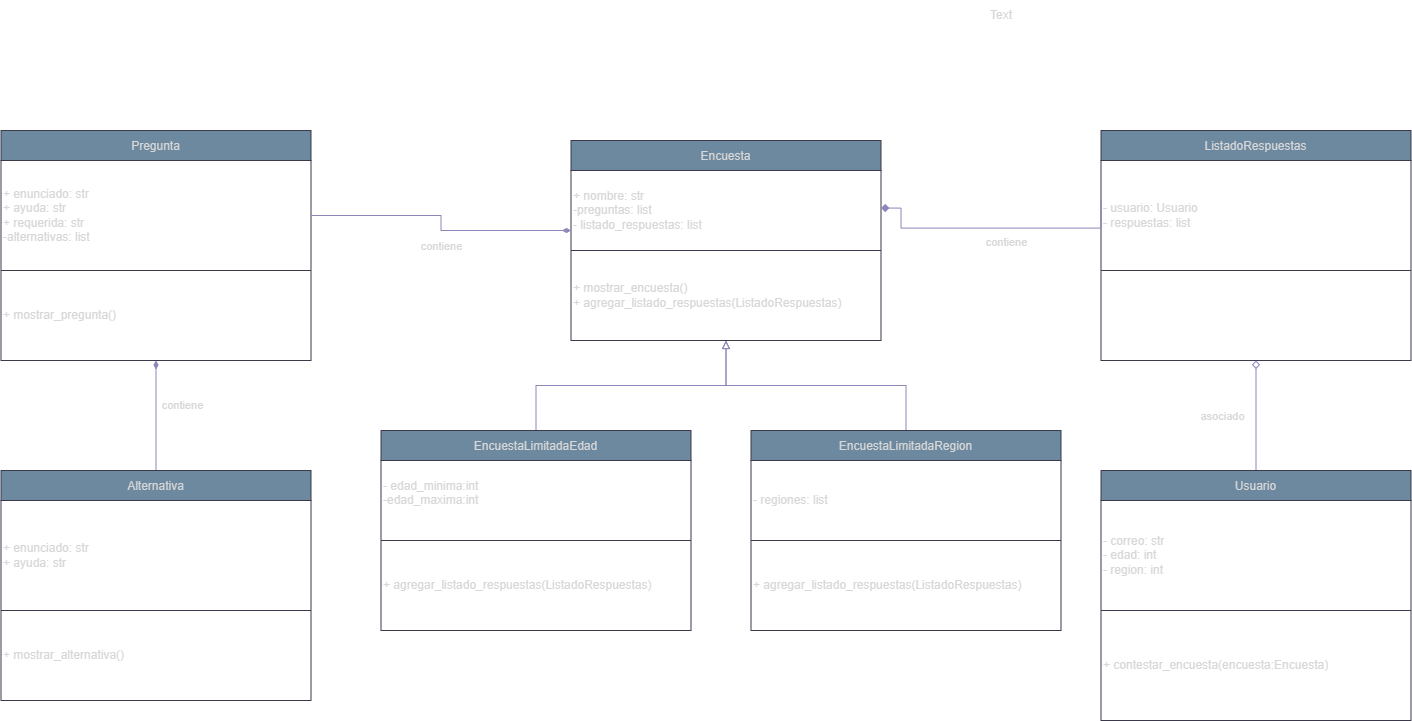

The diagram above was exported from draw.io. Its source (the exported page's mxGraphModel, read from the mxfile embedded in the PNG):
<mxGraphModel dx="2213" dy="2007" grid="1" gridSize="10" guides="1" tooltips="1" connect="1" arrows="1" fold="1" page="1" pageScale="1" pageWidth="827" pageHeight="1169" background="light-dark(#FFFFFF,#FFFFFF)" math="0" shadow="0">
  <root>
    <mxCell id="0" />
    <mxCell id="1" parent="0" />
    <mxCell id="W2lS0e6EKygbOgCTqTtr-20" parent="1" style="shape=table;startSize=30;container=1;collapsible=0;childLayout=tableLayout;fixedHeader=1;labelBackgroundColor=none;fillColor=#5D7F99;strokeColor=#D0CEE2;fontColor=#1A1A1A;" value="Encuesta" vertex="1">
      <mxGeometry height="200" width="310" x="-170" y="-100" as="geometry" />
    </mxCell>
    <mxCell id="W2lS0e6EKygbOgCTqTtr-21" parent="W2lS0e6EKygbOgCTqTtr-20" style="shape=tableRow;horizontal=0;startSize=0;swimlaneHead=0;swimlaneBody=0;strokeColor=#D0CEE2;top=0;left=0;bottom=0;right=0;collapsible=0;dropTarget=0;fillColor=none;points=[[0,0.5],[1,0.5]];portConstraint=eastwest;fixedHeader=1;labelBackgroundColor=none;fontColor=#1A1A1A;" value="" vertex="1">
      <mxGeometry height="80" width="310" y="30" as="geometry" />
    </mxCell>
    <mxCell id="W2lS0e6EKygbOgCTqTtr-22" parent="W2lS0e6EKygbOgCTqTtr-21" style="shape=partialRectangle;html=1;whiteSpace=wrap;connectable=1;strokeColor=#D0CEE2;overflow=hidden;fillColor=none;top=0;left=0;bottom=0;right=0;pointerEvents=1;align=left;movable=1;resizable=1;rotatable=1;deletable=1;editable=1;locked=0;labelBackgroundColor=none;fontColor=#1A1A1A;" value="+ nombre: str&lt;br&gt;-preguntas: list&lt;br&gt;- listado_respuestas: list" vertex="1">
      <mxGeometry height="80" width="310" as="geometry">
        <mxRectangle height="80" width="310" as="alternateBounds" />
      </mxGeometry>
    </mxCell>
    <mxCell id="W2lS0e6EKygbOgCTqTtr-23" parent="W2lS0e6EKygbOgCTqTtr-20" style="shape=tableRow;horizontal=0;startSize=0;swimlaneHead=0;swimlaneBody=0;strokeColor=#D0CEE2;top=0;left=0;bottom=0;right=0;collapsible=0;dropTarget=0;fillColor=none;points=[[0,0.5],[1,0.5]];portConstraint=eastwest;fixedHeader=1;labelBackgroundColor=none;fontColor=#1A1A1A;" value="" vertex="1">
      <mxGeometry height="90" width="310" y="110" as="geometry" />
    </mxCell>
    <mxCell id="W2lS0e6EKygbOgCTqTtr-24" parent="W2lS0e6EKygbOgCTqTtr-23" style="shape=partialRectangle;html=1;whiteSpace=wrap;connectable=1;strokeColor=#D0CEE2;overflow=hidden;fillColor=none;top=0;left=0;bottom=0;right=0;pointerEvents=1;align=left;movable=1;resizable=1;rotatable=1;deletable=1;editable=1;locked=0;labelBackgroundColor=none;fontColor=#1A1A1A;" value="+ mostrar_encuesta()&lt;br&gt;+ agregar_listado_respuestas(ListadoRespuestas)" vertex="1">
      <mxGeometry height="90" width="310" as="geometry">
        <mxRectangle height="90" width="310" as="alternateBounds" />
      </mxGeometry>
    </mxCell>
    <mxCell id="W2lS0e6EKygbOgCTqTtr-30" parent="1" style="shape=table;startSize=30;container=1;collapsible=0;childLayout=tableLayout;fixedHeader=1;labelBackgroundColor=none;fillColor=#5D7F99;strokeColor=#D0CEE2;fontColor=#1A1A1A;" value="Pregunta" vertex="1">
      <mxGeometry height="230" width="310" x="-740" y="-110" as="geometry" />
    </mxCell>
    <mxCell id="W2lS0e6EKygbOgCTqTtr-31" parent="W2lS0e6EKygbOgCTqTtr-30" style="shape=tableRow;horizontal=0;startSize=0;swimlaneHead=0;swimlaneBody=0;strokeColor=#D0CEE2;top=0;left=0;bottom=0;right=0;collapsible=0;dropTarget=0;fillColor=none;points=[[0,0.5],[1,0.5]];portConstraint=eastwest;fixedHeader=1;labelBackgroundColor=none;fontColor=#1A1A1A;" value="" vertex="1">
      <mxGeometry height="110" width="310" y="30" as="geometry" />
    </mxCell>
    <mxCell id="W2lS0e6EKygbOgCTqTtr-32" parent="W2lS0e6EKygbOgCTqTtr-31" style="shape=partialRectangle;html=1;whiteSpace=wrap;connectable=1;strokeColor=#D0CEE2;overflow=hidden;fillColor=none;top=0;left=0;bottom=0;right=0;pointerEvents=1;align=left;movable=1;resizable=1;rotatable=1;deletable=1;editable=1;locked=0;labelBackgroundColor=none;fontColor=#1A1A1A;" value="+ enunciado: str&lt;div&gt;+ ayuda: str&lt;/div&gt;&lt;div&gt;+ requerida: str&lt;/div&gt;&lt;div&gt;-alternativas: list&lt;br&gt;&lt;/div&gt;" vertex="1">
      <mxGeometry height="110" width="310" as="geometry">
        <mxRectangle height="110" width="310" as="alternateBounds" />
      </mxGeometry>
    </mxCell>
    <mxCell id="W2lS0e6EKygbOgCTqTtr-33" parent="W2lS0e6EKygbOgCTqTtr-30" style="shape=tableRow;horizontal=0;startSize=0;swimlaneHead=0;swimlaneBody=0;strokeColor=#D0CEE2;top=0;left=0;bottom=0;right=0;collapsible=0;dropTarget=0;fillColor=none;points=[[0,0.5],[1,0.5]];portConstraint=eastwest;fixedHeader=1;labelBackgroundColor=none;fontColor=#1A1A1A;" value="" vertex="1">
      <mxGeometry height="90" width="310" y="140" as="geometry" />
    </mxCell>
    <mxCell id="W2lS0e6EKygbOgCTqTtr-34" parent="W2lS0e6EKygbOgCTqTtr-33" style="shape=partialRectangle;html=1;whiteSpace=wrap;connectable=1;strokeColor=#D0CEE2;overflow=hidden;fillColor=none;top=0;left=0;bottom=0;right=0;pointerEvents=1;align=left;movable=1;resizable=1;rotatable=1;deletable=1;editable=1;locked=0;labelBackgroundColor=none;fontColor=#1A1A1A;" value="+ mostrar_pregunta()" vertex="1">
      <mxGeometry height="90" width="310" as="geometry">
        <mxRectangle height="90" width="310" as="alternateBounds" />
      </mxGeometry>
    </mxCell>
    <mxCell id="W2lS0e6EKygbOgCTqTtr-40" edge="1" parent="1" source="W2lS0e6EKygbOgCTqTtr-35" style="edgeStyle=orthogonalEdgeStyle;rounded=0;orthogonalLoop=1;jettySize=auto;html=1;endArrow=diamondThin;endFill=1;labelBackgroundColor=none;strokeColor=#736CA8;fontColor=default;" target="W2lS0e6EKygbOgCTqTtr-34" value="">
      <mxGeometry relative="1" as="geometry" />
    </mxCell>
    <mxCell id="W2lS0e6EKygbOgCTqTtr-41" connectable="0" parent="W2lS0e6EKygbOgCTqTtr-40" style="edgeLabel;html=1;align=center;verticalAlign=middle;resizable=0;points=[];labelBackgroundColor=none;fontColor=#1A1A1A;" value="contiene" vertex="1">
      <mxGeometry relative="1" x="0.1981" y="2" as="geometry">
        <mxPoint x="27" as="offset" />
      </mxGeometry>
    </mxCell>
    <mxCell id="W2lS0e6EKygbOgCTqTtr-35" parent="1" style="shape=table;startSize=30;container=1;collapsible=0;childLayout=tableLayout;fixedHeader=1;labelBackgroundColor=none;fillColor=#5D7F99;strokeColor=#D0CEE2;fontColor=#1A1A1A;" value="Alternativa" vertex="1">
      <mxGeometry height="230" width="310" x="-740" y="230" as="geometry" />
    </mxCell>
    <mxCell id="W2lS0e6EKygbOgCTqTtr-36" parent="W2lS0e6EKygbOgCTqTtr-35" style="shape=tableRow;horizontal=0;startSize=0;swimlaneHead=0;swimlaneBody=0;strokeColor=#D0CEE2;top=0;left=0;bottom=0;right=0;collapsible=0;dropTarget=0;fillColor=none;points=[[0,0.5],[1,0.5]];portConstraint=eastwest;fixedHeader=1;labelBackgroundColor=none;fontColor=#1A1A1A;" value="" vertex="1">
      <mxGeometry height="110" width="310" y="30" as="geometry" />
    </mxCell>
    <mxCell id="W2lS0e6EKygbOgCTqTtr-37" parent="W2lS0e6EKygbOgCTqTtr-36" style="shape=partialRectangle;html=1;whiteSpace=wrap;connectable=1;strokeColor=#D0CEE2;overflow=hidden;fillColor=none;top=0;left=0;bottom=0;right=0;pointerEvents=1;align=left;movable=1;resizable=1;rotatable=1;deletable=1;editable=1;locked=0;labelBackgroundColor=none;fontColor=#1A1A1A;" value="+ enunciado: str&lt;div&gt;+ ayuda: str&lt;/div&gt;" vertex="1">
      <mxGeometry height="110" width="310" as="geometry">
        <mxRectangle height="110" width="310" as="alternateBounds" />
      </mxGeometry>
    </mxCell>
    <mxCell id="W2lS0e6EKygbOgCTqTtr-38" parent="W2lS0e6EKygbOgCTqTtr-35" style="shape=tableRow;horizontal=0;startSize=0;swimlaneHead=0;swimlaneBody=0;strokeColor=#D0CEE2;top=0;left=0;bottom=0;right=0;collapsible=0;dropTarget=0;fillColor=none;points=[[0,0.5],[1,0.5]];portConstraint=eastwest;fixedHeader=1;labelBackgroundColor=none;fontColor=#1A1A1A;" value="" vertex="1">
      <mxGeometry height="90" width="310" y="140" as="geometry" />
    </mxCell>
    <mxCell id="W2lS0e6EKygbOgCTqTtr-39" parent="W2lS0e6EKygbOgCTqTtr-38" style="shape=partialRectangle;html=1;whiteSpace=wrap;connectable=1;strokeColor=#D0CEE2;overflow=hidden;fillColor=none;top=0;left=0;bottom=0;right=0;pointerEvents=1;align=left;movable=1;resizable=1;rotatable=1;deletable=1;editable=1;locked=0;labelBackgroundColor=none;fontColor=#1A1A1A;" value="+ mostrar_alternativa()" vertex="1">
      <mxGeometry height="90" width="310" as="geometry">
        <mxRectangle height="90" width="310" as="alternateBounds" />
      </mxGeometry>
    </mxCell>
    <mxCell id="W2lS0e6EKygbOgCTqTtr-43" edge="1" parent="1" source="W2lS0e6EKygbOgCTqTtr-32" style="edgeStyle=orthogonalEdgeStyle;rounded=0;orthogonalLoop=1;jettySize=auto;html=1;endArrow=diamondThin;endFill=1;entryX=0;entryY=0.75;entryDx=0;entryDy=0;exitX=1;exitY=0.5;exitDx=0;exitDy=0;labelBackgroundColor=none;strokeColor=#736CA8;fontColor=default;" target="W2lS0e6EKygbOgCTqTtr-22" value="">
      <mxGeometry relative="1" as="geometry">
        <mxPoint x="-250" y="100" as="sourcePoint" />
        <mxPoint x="-250" y="-10" as="targetPoint" />
      </mxGeometry>
    </mxCell>
    <mxCell id="W2lS0e6EKygbOgCTqTtr-44" connectable="0" parent="W2lS0e6EKygbOgCTqTtr-43" style="edgeLabel;html=1;align=center;verticalAlign=middle;resizable=0;points=[];labelBackgroundColor=none;fontColor=#1A1A1A;" value="contiene" vertex="1">
      <mxGeometry relative="1" x="0.1981" y="2" as="geometry">
        <mxPoint x="-20" y="17" as="offset" />
      </mxGeometry>
    </mxCell>
    <mxCell id="W2lS0e6EKygbOgCTqTtr-74" edge="1" parent="1" source="W2lS0e6EKygbOgCTqTtr-45" style="edgeStyle=orthogonalEdgeStyle;rounded=0;orthogonalLoop=1;jettySize=auto;html=1;entryX=0.5;entryY=1;entryDx=0;entryDy=0;endArrow=block;endFill=0;labelBackgroundColor=none;strokeColor=#736CA8;fontColor=default;" target="W2lS0e6EKygbOgCTqTtr-24">
      <mxGeometry relative="1" as="geometry" />
    </mxCell>
    <mxCell id="W2lS0e6EKygbOgCTqTtr-45" parent="1" style="shape=table;startSize=30;container=1;collapsible=0;childLayout=tableLayout;fixedHeader=1;labelBackgroundColor=none;fillColor=#5D7F99;strokeColor=#D0CEE2;fontColor=#1A1A1A;" value="EncuestaLimitadaEdad" vertex="1">
      <mxGeometry height="200" width="310" x="-360" y="190" as="geometry" />
    </mxCell>
    <mxCell id="W2lS0e6EKygbOgCTqTtr-46" parent="W2lS0e6EKygbOgCTqTtr-45" style="shape=tableRow;horizontal=0;startSize=0;swimlaneHead=0;swimlaneBody=0;strokeColor=#D0CEE2;top=0;left=0;bottom=0;right=0;collapsible=0;dropTarget=0;fillColor=none;points=[[0,0.5],[1,0.5]];portConstraint=eastwest;fixedHeader=1;labelBackgroundColor=none;fontColor=#1A1A1A;" value="" vertex="1">
      <mxGeometry height="80" width="310" y="30" as="geometry" />
    </mxCell>
    <mxCell id="W2lS0e6EKygbOgCTqTtr-47" parent="W2lS0e6EKygbOgCTqTtr-46" style="shape=partialRectangle;html=1;whiteSpace=wrap;connectable=1;strokeColor=#D0CEE2;overflow=hidden;fillColor=none;top=0;left=0;bottom=0;right=0;pointerEvents=1;align=left;movable=1;resizable=1;rotatable=1;deletable=1;editable=1;locked=0;labelBackgroundColor=none;fontColor=#1A1A1A;" value="- edad_minima:int&amp;nbsp;&lt;br&gt;-edad_maxima:int&lt;div&gt;&lt;br/&gt;&lt;/div&gt;" vertex="1">
      <mxGeometry height="80" width="310" as="geometry">
        <mxRectangle height="80" width="310" as="alternateBounds" />
      </mxGeometry>
    </mxCell>
    <mxCell id="W2lS0e6EKygbOgCTqTtr-48" parent="W2lS0e6EKygbOgCTqTtr-45" style="shape=tableRow;horizontal=0;startSize=0;swimlaneHead=0;swimlaneBody=0;strokeColor=#D0CEE2;top=0;left=0;bottom=0;right=0;collapsible=0;dropTarget=0;fillColor=none;points=[[0,0.5],[1,0.5]];portConstraint=eastwest;fixedHeader=1;labelBackgroundColor=none;fontColor=#1A1A1A;" value="" vertex="1">
      <mxGeometry height="90" width="310" y="110" as="geometry" />
    </mxCell>
    <mxCell id="W2lS0e6EKygbOgCTqTtr-49" parent="W2lS0e6EKygbOgCTqTtr-48" style="shape=partialRectangle;html=1;whiteSpace=wrap;connectable=1;strokeColor=#D0CEE2;overflow=hidden;fillColor=none;top=0;left=0;bottom=0;right=0;pointerEvents=1;align=left;movable=1;resizable=1;rotatable=1;deletable=1;editable=1;locked=0;labelBackgroundColor=none;fontColor=#1A1A1A;" value="+ agregar_listado_respuestas(ListadoRespuestas)" vertex="1">
      <mxGeometry height="90" width="310" as="geometry">
        <mxRectangle height="90" width="310" as="alternateBounds" />
      </mxGeometry>
    </mxCell>
    <mxCell id="W2lS0e6EKygbOgCTqTtr-73" edge="1" parent="1" source="W2lS0e6EKygbOgCTqTtr-50" style="edgeStyle=orthogonalEdgeStyle;rounded=0;orthogonalLoop=1;jettySize=auto;html=1;endArrow=block;endFill=0;labelBackgroundColor=none;strokeColor=#736CA8;fontColor=default;" target="W2lS0e6EKygbOgCTqTtr-24" value="">
      <mxGeometry relative="1" as="geometry" />
    </mxCell>
    <mxCell id="W2lS0e6EKygbOgCTqTtr-50" parent="1" style="shape=table;startSize=30;container=1;collapsible=0;childLayout=tableLayout;fixedHeader=1;labelBackgroundColor=none;fillColor=#5D7F99;strokeColor=#D0CEE2;fontColor=#1A1A1A;" value="EncuestaLimitadaRegion" vertex="1">
      <mxGeometry height="200" width="310" x="10" y="190" as="geometry" />
    </mxCell>
    <mxCell id="W2lS0e6EKygbOgCTqTtr-51" parent="W2lS0e6EKygbOgCTqTtr-50" style="shape=tableRow;horizontal=0;startSize=0;swimlaneHead=0;swimlaneBody=0;strokeColor=#D0CEE2;top=0;left=0;bottom=0;right=0;collapsible=0;dropTarget=0;fillColor=none;points=[[0,0.5],[1,0.5]];portConstraint=eastwest;fixedHeader=1;labelBackgroundColor=none;fontColor=#1A1A1A;" value="" vertex="1">
      <mxGeometry height="80" width="310" y="30" as="geometry" />
    </mxCell>
    <mxCell id="W2lS0e6EKygbOgCTqTtr-52" parent="W2lS0e6EKygbOgCTqTtr-51" style="shape=partialRectangle;html=1;whiteSpace=wrap;connectable=1;strokeColor=#D0CEE2;overflow=hidden;fillColor=none;top=0;left=0;bottom=0;right=0;pointerEvents=1;align=left;movable=1;resizable=1;rotatable=1;deletable=1;editable=1;locked=0;labelBackgroundColor=none;fontColor=#1A1A1A;" value="- regiones: list" vertex="1">
      <mxGeometry height="80" width="310" as="geometry">
        <mxRectangle height="80" width="310" as="alternateBounds" />
      </mxGeometry>
    </mxCell>
    <mxCell id="W2lS0e6EKygbOgCTqTtr-53" parent="W2lS0e6EKygbOgCTqTtr-50" style="shape=tableRow;horizontal=0;startSize=0;swimlaneHead=0;swimlaneBody=0;strokeColor=#D0CEE2;top=0;left=0;bottom=0;right=0;collapsible=0;dropTarget=0;fillColor=none;points=[[0,0.5],[1,0.5]];portConstraint=eastwest;fixedHeader=1;labelBackgroundColor=none;fontColor=#1A1A1A;" value="" vertex="1">
      <mxGeometry height="90" width="310" y="110" as="geometry" />
    </mxCell>
    <mxCell id="W2lS0e6EKygbOgCTqTtr-54" parent="W2lS0e6EKygbOgCTqTtr-53" style="shape=partialRectangle;html=1;whiteSpace=wrap;connectable=1;strokeColor=#D0CEE2;overflow=hidden;fillColor=none;top=0;left=0;bottom=0;right=0;pointerEvents=1;align=left;movable=1;resizable=1;rotatable=1;deletable=1;editable=1;locked=0;labelBackgroundColor=none;fontColor=#1A1A1A;" value="+ agregar_listado_respuestas(ListadoRespuestas)" vertex="1">
      <mxGeometry height="90" width="310" as="geometry">
        <mxRectangle height="90" width="310" as="alternateBounds" />
      </mxGeometry>
    </mxCell>
    <mxCell id="W2lS0e6EKygbOgCTqTtr-55" parent="1" style="shape=table;startSize=30;container=1;collapsible=0;childLayout=tableLayout;fixedHeader=1;labelBackgroundColor=none;fillColor=#5D7F99;strokeColor=#D0CEE2;fontColor=#1A1A1A;" value="ListadoRespuestas" vertex="1">
      <mxGeometry height="230" width="310" x="360" y="-110" as="geometry" />
    </mxCell>
    <mxCell id="W2lS0e6EKygbOgCTqTtr-56" parent="W2lS0e6EKygbOgCTqTtr-55" style="shape=tableRow;horizontal=0;startSize=0;swimlaneHead=0;swimlaneBody=0;strokeColor=#D0CEE2;top=0;left=0;bottom=0;right=0;collapsible=0;dropTarget=0;fillColor=none;points=[[0,0.5],[1,0.5]];portConstraint=eastwest;fixedHeader=1;labelBackgroundColor=none;fontColor=#1A1A1A;" value="" vertex="1">
      <mxGeometry height="110" width="310" y="30" as="geometry" />
    </mxCell>
    <mxCell id="W2lS0e6EKygbOgCTqTtr-57" parent="W2lS0e6EKygbOgCTqTtr-56" style="shape=partialRectangle;html=1;whiteSpace=wrap;connectable=1;strokeColor=#D0CEE2;overflow=hidden;fillColor=none;top=0;left=0;bottom=0;right=0;pointerEvents=1;align=left;movable=1;resizable=1;rotatable=1;deletable=1;editable=1;locked=0;labelBackgroundColor=none;fontColor=#1A1A1A;" value="&lt;div&gt;- usuario: Usuario&lt;br&gt;- respuestas: list&lt;/div&gt;" vertex="1">
      <mxGeometry height="110" width="310" as="geometry">
        <mxRectangle height="110" width="310" as="alternateBounds" />
      </mxGeometry>
    </mxCell>
    <mxCell id="W2lS0e6EKygbOgCTqTtr-58" parent="W2lS0e6EKygbOgCTqTtr-55" style="shape=tableRow;horizontal=0;startSize=0;swimlaneHead=0;swimlaneBody=0;strokeColor=#D0CEE2;top=0;left=0;bottom=0;right=0;collapsible=0;dropTarget=0;fillColor=none;points=[[0,0.5],[1,0.5]];portConstraint=eastwest;fixedHeader=1;labelBackgroundColor=none;fontColor=#1A1A1A;" value="" vertex="1">
      <mxGeometry height="90" width="310" y="140" as="geometry" />
    </mxCell>
    <mxCell id="W2lS0e6EKygbOgCTqTtr-59" parent="W2lS0e6EKygbOgCTqTtr-58" style="shape=partialRectangle;html=1;whiteSpace=wrap;connectable=1;strokeColor=#D0CEE2;overflow=hidden;fillColor=none;top=0;left=0;bottom=0;right=0;pointerEvents=1;align=left;movable=1;resizable=1;rotatable=1;deletable=1;editable=1;locked=0;labelBackgroundColor=none;fontColor=#1A1A1A;" value="" vertex="1">
      <mxGeometry height="90" width="310" as="geometry">
        <mxRectangle height="90" width="310" as="alternateBounds" />
      </mxGeometry>
    </mxCell>
    <mxCell id="W2lS0e6EKygbOgCTqTtr-60" edge="1" parent="1" source="W2lS0e6EKygbOgCTqTtr-62" style="edgeStyle=orthogonalEdgeStyle;rounded=0;orthogonalLoop=1;jettySize=auto;html=1;endArrow=diamond;endFill=0;labelBackgroundColor=none;strokeColor=#736CA8;fontColor=default;" target="W2lS0e6EKygbOgCTqTtr-59" value="">
      <mxGeometry relative="1" as="geometry" />
    </mxCell>
    <mxCell id="W2lS0e6EKygbOgCTqTtr-68" connectable="0" parent="W2lS0e6EKygbOgCTqTtr-60" style="edgeLabel;html=1;align=center;verticalAlign=middle;resizable=0;points=[];labelBackgroundColor=none;fontColor=#1A1A1A;" value="asociado" vertex="1">
      <mxGeometry relative="1" x="0.0206" y="-3" as="geometry">
        <mxPoint x="-38" y="1" as="offset" />
      </mxGeometry>
    </mxCell>
    <mxCell id="W2lS0e6EKygbOgCTqTtr-62" parent="1" style="shape=table;startSize=30;container=1;collapsible=0;childLayout=tableLayout;fixedHeader=1;labelBackgroundColor=none;fillColor=#5D7F99;strokeColor=#D0CEE2;fontColor=#1A1A1A;" value="Usuario" vertex="1">
      <mxGeometry height="250" width="310" x="360" y="230" as="geometry" />
    </mxCell>
    <mxCell id="W2lS0e6EKygbOgCTqTtr-63" parent="W2lS0e6EKygbOgCTqTtr-62" style="shape=tableRow;horizontal=0;startSize=0;swimlaneHead=0;swimlaneBody=0;strokeColor=#D0CEE2;top=0;left=0;bottom=0;right=0;collapsible=0;dropTarget=0;fillColor=none;points=[[0,0.5],[1,0.5]];portConstraint=eastwest;fixedHeader=1;labelBackgroundColor=none;fontColor=#1A1A1A;" value="" vertex="1">
      <mxGeometry height="110" width="310" y="30" as="geometry" />
    </mxCell>
    <mxCell id="W2lS0e6EKygbOgCTqTtr-64" parent="W2lS0e6EKygbOgCTqTtr-63" style="shape=partialRectangle;html=1;whiteSpace=wrap;connectable=1;strokeColor=#D0CEE2;overflow=hidden;fillColor=none;top=0;left=0;bottom=0;right=0;pointerEvents=1;align=left;movable=1;resizable=1;rotatable=1;deletable=1;editable=1;locked=0;labelBackgroundColor=none;fontColor=#1A1A1A;" value="- correo: str&lt;br&gt;- edad: int&lt;br&gt;- region: int" vertex="1">
      <mxGeometry height="110" width="310" as="geometry">
        <mxRectangle height="110" width="310" as="alternateBounds" />
      </mxGeometry>
    </mxCell>
    <mxCell id="W2lS0e6EKygbOgCTqTtr-75" parent="W2lS0e6EKygbOgCTqTtr-62" style="shape=tableRow;horizontal=0;startSize=0;swimlaneHead=0;swimlaneBody=0;strokeColor=#D0CEE2;top=0;left=0;bottom=0;right=0;collapsible=0;dropTarget=0;fillColor=none;points=[[0,0.5],[1,0.5]];portConstraint=eastwest;fixedHeader=1;labelBackgroundColor=none;fontColor=#1A1A1A;" value="" vertex="1">
      <mxGeometry height="110" width="310" y="140" as="geometry" />
    </mxCell>
    <mxCell id="W2lS0e6EKygbOgCTqTtr-76" parent="W2lS0e6EKygbOgCTqTtr-75" style="shape=partialRectangle;html=1;whiteSpace=wrap;connectable=1;strokeColor=#D0CEE2;overflow=hidden;fillColor=none;top=0;left=0;bottom=0;right=0;pointerEvents=1;align=left;movable=1;resizable=1;rotatable=1;deletable=1;editable=1;locked=0;labelBackgroundColor=none;fontColor=#1A1A1A;" value="+ contestar_encuesta(encuesta:Encuesta)" vertex="1">
      <mxGeometry height="110" width="310" as="geometry">
        <mxRectangle height="110" width="310" as="alternateBounds" />
      </mxGeometry>
    </mxCell>
    <mxCell id="W2lS0e6EKygbOgCTqTtr-71" edge="1" parent="1" style="edgeStyle=orthogonalEdgeStyle;rounded=0;orthogonalLoop=1;jettySize=auto;html=1;exitX=0;exitY=0.75;exitDx=0;exitDy=0;entryX=1;entryY=0;entryDx=0;entryDy=0;endArrow=diamond;endFill=1;labelBackgroundColor=none;strokeColor=#736CA8;fontColor=default;">
      <mxGeometry relative="1" as="geometry">
        <Array as="points">
          <mxPoint x="360" y="-12.5" />
          <mxPoint x="160" y="-12.5" />
          <mxPoint x="160" y="-32.5" />
        </Array>
        <mxPoint x="360" y="-40.00000000000023" as="sourcePoint" />
        <mxPoint x="140.00000000000023" y="-32.50000000000023" as="targetPoint" />
      </mxGeometry>
    </mxCell>
    <mxCell id="W2lS0e6EKygbOgCTqTtr-72" connectable="0" parent="W2lS0e6EKygbOgCTqTtr-71" style="edgeLabel;html=1;align=center;verticalAlign=middle;resizable=0;points=[];labelBackgroundColor=none;fontColor=#1A1A1A;" value="contiene" vertex="1">
      <mxGeometry relative="1" x="-0.0881" y="1" as="geometry">
        <mxPoint x="-1" y="12" as="offset" />
      </mxGeometry>
    </mxCell>
    <mxCell id="W2lS0e6EKygbOgCTqTtr-77" parent="1" style="text;html=1;whiteSpace=wrap;strokeColor=none;fillColor=none;align=center;verticalAlign=middle;rounded=0;fontColor=#1A1A1A;labelBackgroundColor=none;" value="Text" vertex="1">
      <mxGeometry height="30" width="60" x="230" y="-240" as="geometry" />
    </mxCell>
  </root>
</mxGraphModel>